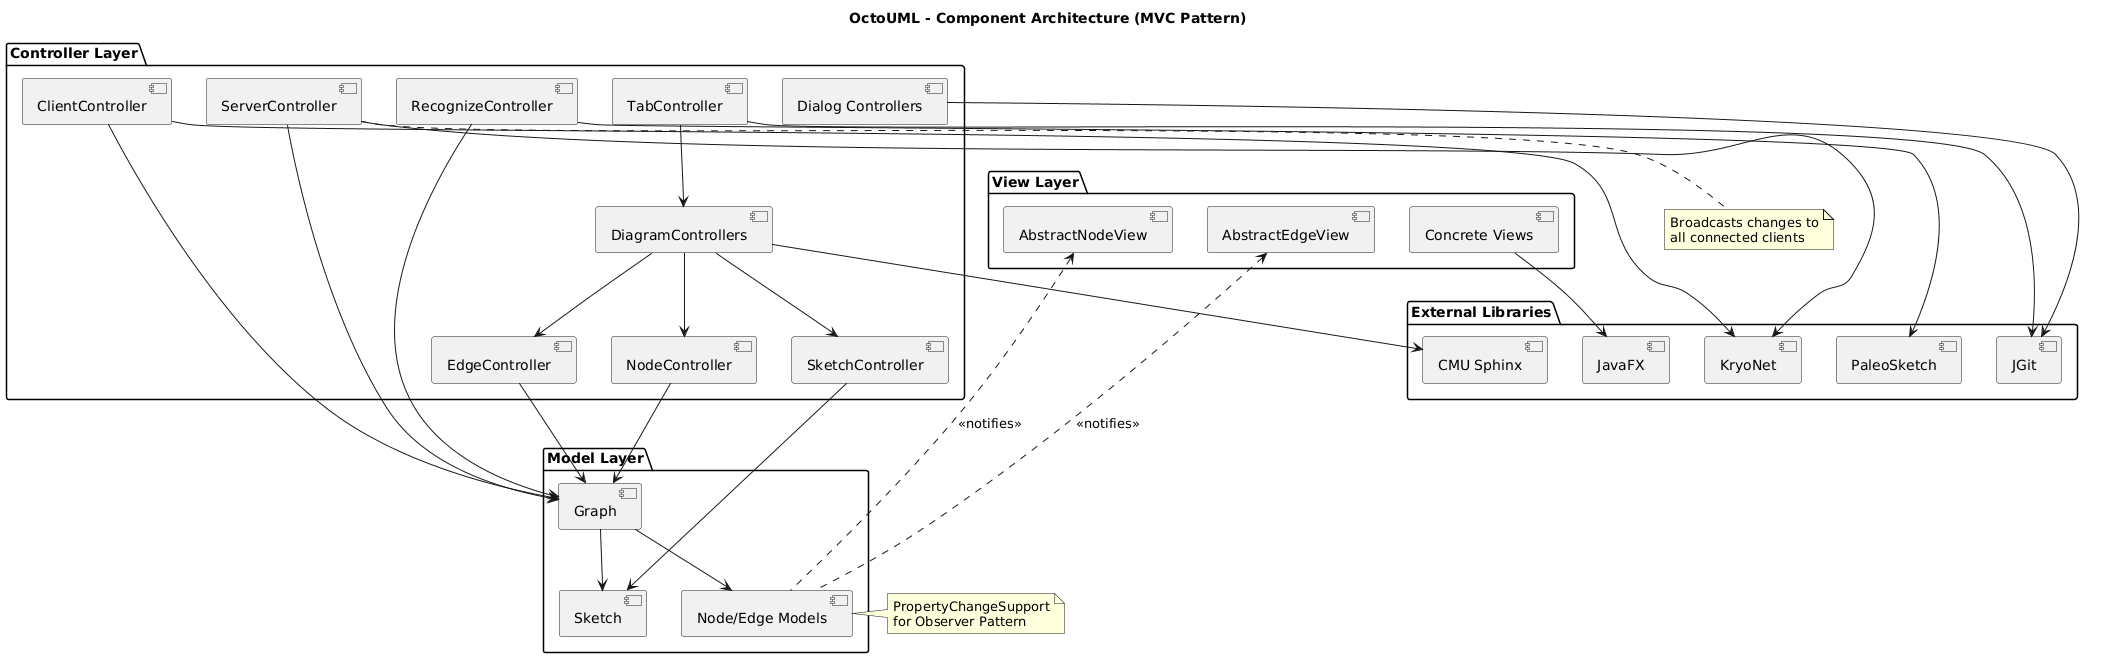

The diagram above was rendered by PlantUML. Its source (embedded in the PNG):
@startuml
title OctoUML - Component Architecture (MVC Pattern)

package "View Layer" {
  component [AbstractNodeView] as NodeView
  component [AbstractEdgeView] as EdgeView
  component [Concrete Views] as Views
}

package "Controller Layer" {
  component [TabController] as TabCtrl
  component [DiagramControllers] as DiagCtrl
  component [NodeController] as NodeCtrl
  component [EdgeController] as EdgeCtrl
  component [SketchController] as SketchCtrl
  component [RecognizeController] as RecogCtrl
  component [ServerController] as ServerCtrl
  component [ClientController] as ClientCtrl
  component [Dialog Controllers] as DialogCtrl
}

package "Model Layer" {
  component [Graph] as Graph
  component [Node/Edge Models] as Models
  component [Sketch] as Sketch
}

package "External Libraries" {
  component [JavaFX] as JavaFX
  component [KryoNet] as KryoNet
  component [PaleoSketch] as PaleoSketch
  component [JGit] as JGit
  component [CMU Sphinx] as Sphinx
}

' MVC relationships
TabCtrl --> DiagCtrl
DiagCtrl --> NodeCtrl
DiagCtrl --> EdgeCtrl
DiagCtrl --> SketchCtrl
NodeCtrl --> Graph
EdgeCtrl --> Graph
SketchCtrl --> Sketch
RecogCtrl --> PaleoSketch
RecogCtrl --> Graph

Graph --> Models
Graph --> Sketch
Models .up.> NodeView : <<notifies>>
Models .up.> EdgeView : <<notifies>>

' Collaboration
ServerCtrl --> KryoNet
ClientCtrl --> KryoNet
ServerCtrl --> Graph
ClientCtrl --> Graph

' External dependencies
Views --> JavaFX
TabCtrl --> JGit
DialogCtrl --> JGit
DiagCtrl --> Sphinx

note right of Models
  PropertyChangeSupport
  for Observer Pattern
end note

note bottom of ServerCtrl
  Broadcasts changes to
  all connected clients
end note
@enduml